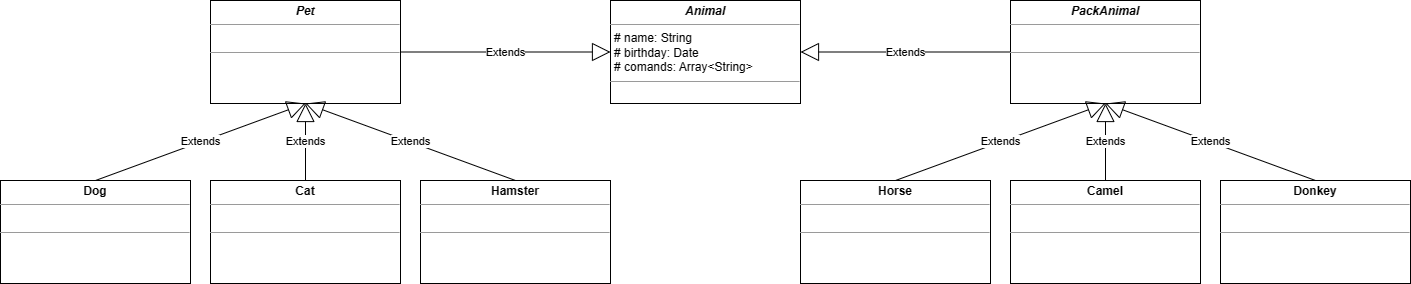

The diagram above was exported from draw.io. Its source (the exported page's mxGraphModel, read from the mxfile embedded in the PNG):
<mxGraphModel dx="1900" dy="581" grid="1" gridSize="10" guides="1" tooltips="1" connect="1" arrows="1" fold="1" page="1" pageScale="1" pageWidth="850" pageHeight="1100" background="none" math="0" shadow="0">
  <root>
    <mxCell id="0" />
    <mxCell id="1" parent="0" />
    <mxCell id="5d2195bd80daf111-18" value="&lt;p style=&quot;margin:0px;margin-top:4px;text-align:center;&quot;&gt;&lt;b style=&quot;&quot;&gt;&lt;i&gt;Animal&lt;/i&gt;&lt;/b&gt;&lt;/p&gt;&lt;hr size=&quot;1&quot;&gt;&lt;p style=&quot;margin:0px;margin-left:4px;&quot;&gt;# name: String&lt;br&gt;# birthday: Date&lt;/p&gt;&lt;p style=&quot;margin:0px;margin-left:4px;&quot;&gt;# comands: Array&amp;lt;String&amp;gt;&lt;/p&gt;&lt;hr size=&quot;1&quot;&gt;&lt;p style=&quot;margin:0px;margin-left:4px;&quot;&gt;&lt;br&gt;&lt;/p&gt;" style="verticalAlign=top;align=left;overflow=fill;fontSize=12;fontFamily=Helvetica;html=1;rounded=0;shadow=0;comic=0;labelBackgroundColor=none;strokeWidth=1" parent="1" vertex="1">
      <mxGeometry x="330" y="180" width="190" height="103" as="geometry" />
    </mxCell>
    <mxCell id="ibWEyypLSKlO8oaWRhEi-1" value="&lt;p style=&quot;margin:0px;margin-top:4px;text-align:center;&quot;&gt;&lt;b style=&quot;&quot;&gt;&lt;i&gt;Pet&lt;/i&gt;&lt;/b&gt;&lt;/p&gt;&lt;hr size=&quot;1&quot;&gt;&lt;p style=&quot;margin:0px;margin-left:4px;&quot;&gt;&lt;br&gt;&lt;/p&gt;&lt;hr size=&quot;1&quot;&gt;&lt;p style=&quot;margin:0px;margin-left:4px;&quot;&gt;&lt;br&gt;&lt;/p&gt;" style="verticalAlign=top;align=left;overflow=fill;fontSize=12;fontFamily=Helvetica;html=1;rounded=0;shadow=0;comic=0;labelBackgroundColor=none;strokeWidth=1" vertex="1" parent="1">
      <mxGeometry x="-70" y="180" width="190" height="103" as="geometry" />
    </mxCell>
    <mxCell id="ibWEyypLSKlO8oaWRhEi-4" value="Extends" style="endArrow=block;endSize=16;endFill=0;html=1;rounded=0;exitX=1;exitY=0.5;exitDx=0;exitDy=0;entryX=0;entryY=0.5;entryDx=0;entryDy=0;" edge="1" parent="1" source="ibWEyypLSKlO8oaWRhEi-1" target="5d2195bd80daf111-18">
      <mxGeometry width="160" relative="1" as="geometry">
        <mxPoint x="340" y="270" as="sourcePoint" />
        <mxPoint x="500" y="270" as="targetPoint" />
      </mxGeometry>
    </mxCell>
    <mxCell id="ibWEyypLSKlO8oaWRhEi-5" value="Extends" style="endArrow=block;endSize=16;endFill=0;html=1;rounded=0;exitX=0;exitY=0.5;exitDx=0;exitDy=0;entryX=1;entryY=0.5;entryDx=0;entryDy=0;" edge="1" parent="1" source="ibWEyypLSKlO8oaWRhEi-13" target="5d2195bd80daf111-18">
      <mxGeometry width="160" relative="1" as="geometry">
        <mxPoint x="730" y="231.5" as="sourcePoint" />
        <mxPoint x="435" y="93" as="targetPoint" />
      </mxGeometry>
    </mxCell>
    <mxCell id="ibWEyypLSKlO8oaWRhEi-6" value="&lt;p style=&quot;margin:0px;margin-top:4px;text-align:center;&quot;&gt;&lt;b&gt;Dog&lt;/b&gt;&lt;/p&gt;&lt;hr size=&quot;1&quot;&gt;&lt;p style=&quot;margin:0px;margin-left:4px;&quot;&gt;&lt;br&gt;&lt;/p&gt;&lt;hr size=&quot;1&quot;&gt;&lt;p style=&quot;margin:0px;margin-left:4px;&quot;&gt;&lt;br&gt;&lt;/p&gt;" style="verticalAlign=top;align=left;overflow=fill;fontSize=12;fontFamily=Helvetica;html=1;rounded=0;shadow=0;comic=0;labelBackgroundColor=none;strokeWidth=1" vertex="1" parent="1">
      <mxGeometry x="-280" y="360" width="190" height="103" as="geometry" />
    </mxCell>
    <mxCell id="ibWEyypLSKlO8oaWRhEi-8" value="&lt;p style=&quot;margin:0px;margin-top:4px;text-align:center;&quot;&gt;&lt;b&gt;Cat&lt;/b&gt;&lt;/p&gt;&lt;hr size=&quot;1&quot;&gt;&lt;p style=&quot;margin:0px;margin-left:4px;&quot;&gt;&lt;br&gt;&lt;/p&gt;&lt;hr size=&quot;1&quot;&gt;&lt;p style=&quot;margin:0px;margin-left:4px;&quot;&gt;&lt;br&gt;&lt;/p&gt;" style="verticalAlign=top;align=left;overflow=fill;fontSize=12;fontFamily=Helvetica;html=1;rounded=0;shadow=0;comic=0;labelBackgroundColor=none;strokeWidth=1" vertex="1" parent="1">
      <mxGeometry x="-70" y="360" width="190" height="103" as="geometry" />
    </mxCell>
    <mxCell id="ibWEyypLSKlO8oaWRhEi-9" value="&lt;p style=&quot;margin:0px;margin-top:4px;text-align:center;&quot;&gt;&lt;b&gt;Hamster&lt;/b&gt;&lt;/p&gt;&lt;hr size=&quot;1&quot;&gt;&lt;p style=&quot;margin:0px;margin-left:4px;&quot;&gt;&lt;br&gt;&lt;/p&gt;&lt;hr size=&quot;1&quot;&gt;&lt;p style=&quot;margin:0px;margin-left:4px;&quot;&gt;&lt;br&gt;&lt;/p&gt;" style="verticalAlign=top;align=left;overflow=fill;fontSize=12;fontFamily=Helvetica;html=1;rounded=0;shadow=0;comic=0;labelBackgroundColor=none;strokeWidth=1" vertex="1" parent="1">
      <mxGeometry x="140" y="360" width="190" height="103" as="geometry" />
    </mxCell>
    <mxCell id="ibWEyypLSKlO8oaWRhEi-10" value="&lt;p style=&quot;margin:0px;margin-top:4px;text-align:center;&quot;&gt;&lt;b&gt;Horse&lt;/b&gt;&lt;/p&gt;&lt;hr size=&quot;1&quot;&gt;&lt;p style=&quot;margin:0px;margin-left:4px;&quot;&gt;&lt;br&gt;&lt;/p&gt;&lt;hr size=&quot;1&quot;&gt;&lt;p style=&quot;margin:0px;margin-left:4px;&quot;&gt;&lt;br&gt;&lt;/p&gt;" style="verticalAlign=top;align=left;overflow=fill;fontSize=12;fontFamily=Helvetica;html=1;rounded=0;shadow=0;comic=0;labelBackgroundColor=none;strokeWidth=1" vertex="1" parent="1">
      <mxGeometry x="520" y="360" width="190" height="103" as="geometry" />
    </mxCell>
    <mxCell id="ibWEyypLSKlO8oaWRhEi-11" value="&lt;p style=&quot;margin:0px;margin-top:4px;text-align:center;&quot;&gt;&lt;b&gt;Camel&lt;/b&gt;&lt;/p&gt;&lt;hr size=&quot;1&quot;&gt;&lt;p style=&quot;margin:0px;margin-left:4px;&quot;&gt;&lt;br&gt;&lt;/p&gt;&lt;hr size=&quot;1&quot;&gt;&lt;p style=&quot;margin:0px;margin-left:4px;&quot;&gt;&lt;br&gt;&lt;/p&gt;" style="verticalAlign=top;align=left;overflow=fill;fontSize=12;fontFamily=Helvetica;html=1;rounded=0;shadow=0;comic=0;labelBackgroundColor=none;strokeWidth=1" vertex="1" parent="1">
      <mxGeometry x="730" y="360" width="190" height="103" as="geometry" />
    </mxCell>
    <mxCell id="ibWEyypLSKlO8oaWRhEi-12" value="&lt;p style=&quot;margin:0px;margin-top:4px;text-align:center;&quot;&gt;&lt;b&gt;Donkey&lt;/b&gt;&lt;/p&gt;&lt;hr size=&quot;1&quot;&gt;&lt;p style=&quot;margin:0px;margin-left:4px;&quot;&gt;&lt;br&gt;&lt;/p&gt;&lt;hr size=&quot;1&quot;&gt;&lt;p style=&quot;margin:0px;margin-left:4px;&quot;&gt;&lt;br&gt;&lt;/p&gt;" style="verticalAlign=top;align=left;overflow=fill;fontSize=12;fontFamily=Helvetica;html=1;rounded=0;shadow=0;comic=0;labelBackgroundColor=none;strokeWidth=1" vertex="1" parent="1">
      <mxGeometry x="940" y="360" width="190" height="103" as="geometry" />
    </mxCell>
    <mxCell id="ibWEyypLSKlO8oaWRhEi-13" value="&lt;p style=&quot;margin:0px;margin-top:4px;text-align:center;&quot;&gt;&lt;b style=&quot;&quot;&gt;&lt;i&gt;PackAnimal&lt;/i&gt;&lt;/b&gt;&lt;/p&gt;&lt;hr size=&quot;1&quot;&gt;&lt;p style=&quot;margin:0px;margin-left:4px;&quot;&gt;&lt;br&gt;&lt;/p&gt;&lt;hr size=&quot;1&quot;&gt;&lt;p style=&quot;margin:0px;margin-left:4px;&quot;&gt;&lt;br&gt;&lt;/p&gt;" style="verticalAlign=top;align=left;overflow=fill;fontSize=12;fontFamily=Helvetica;html=1;rounded=0;shadow=0;comic=0;labelBackgroundColor=none;strokeWidth=1" vertex="1" parent="1">
      <mxGeometry x="730" y="180" width="190" height="103" as="geometry" />
    </mxCell>
    <mxCell id="ibWEyypLSKlO8oaWRhEi-14" value="Extends" style="endArrow=block;endSize=16;endFill=0;html=1;rounded=0;exitX=0.5;exitY=0;exitDx=0;exitDy=0;entryX=0.5;entryY=1;entryDx=0;entryDy=0;" edge="1" parent="1" source="ibWEyypLSKlO8oaWRhEi-6" target="ibWEyypLSKlO8oaWRhEi-1">
      <mxGeometry width="160" relative="1" as="geometry">
        <mxPoint x="130" y="241.5" as="sourcePoint" />
        <mxPoint x="340" y="241.5" as="targetPoint" />
      </mxGeometry>
    </mxCell>
    <mxCell id="ibWEyypLSKlO8oaWRhEi-15" value="Extends" style="endArrow=block;endSize=16;endFill=0;html=1;rounded=0;exitX=0.5;exitY=0;exitDx=0;exitDy=0;entryX=0.5;entryY=1;entryDx=0;entryDy=0;" edge="1" parent="1" source="ibWEyypLSKlO8oaWRhEi-8" target="ibWEyypLSKlO8oaWRhEi-1">
      <mxGeometry width="160" relative="1" as="geometry">
        <mxPoint x="140" y="251.5" as="sourcePoint" />
        <mxPoint x="350" y="251.5" as="targetPoint" />
      </mxGeometry>
    </mxCell>
    <mxCell id="ibWEyypLSKlO8oaWRhEi-16" value="Extends" style="endArrow=block;endSize=16;endFill=0;html=1;rounded=0;exitX=0.5;exitY=0;exitDx=0;exitDy=0;entryX=0.5;entryY=1;entryDx=0;entryDy=0;" edge="1" parent="1" source="ibWEyypLSKlO8oaWRhEi-9" target="ibWEyypLSKlO8oaWRhEi-1">
      <mxGeometry width="160" relative="1" as="geometry">
        <mxPoint x="150" y="261.5" as="sourcePoint" />
        <mxPoint x="360" y="261.5" as="targetPoint" />
      </mxGeometry>
    </mxCell>
    <mxCell id="ibWEyypLSKlO8oaWRhEi-17" value="Extends" style="endArrow=block;endSize=16;endFill=0;html=1;rounded=0;exitX=0.5;exitY=0;exitDx=0;exitDy=0;entryX=0.5;entryY=1;entryDx=0;entryDy=0;" edge="1" parent="1" source="ibWEyypLSKlO8oaWRhEi-10" target="ibWEyypLSKlO8oaWRhEi-13">
      <mxGeometry width="160" relative="1" as="geometry">
        <mxPoint x="130" y="241.5" as="sourcePoint" />
        <mxPoint x="340" y="241.5" as="targetPoint" />
      </mxGeometry>
    </mxCell>
    <mxCell id="ibWEyypLSKlO8oaWRhEi-18" value="Extends" style="endArrow=block;endSize=16;endFill=0;html=1;rounded=0;exitX=0.5;exitY=0;exitDx=0;exitDy=0;entryX=0.5;entryY=1;entryDx=0;entryDy=0;" edge="1" parent="1" source="ibWEyypLSKlO8oaWRhEi-11" target="ibWEyypLSKlO8oaWRhEi-13">
      <mxGeometry width="160" relative="1" as="geometry">
        <mxPoint x="625" y="370" as="sourcePoint" />
        <mxPoint x="835" y="293" as="targetPoint" />
      </mxGeometry>
    </mxCell>
    <mxCell id="ibWEyypLSKlO8oaWRhEi-19" value="Extends" style="endArrow=block;endSize=16;endFill=0;html=1;rounded=0;exitX=0.5;exitY=0;exitDx=0;exitDy=0;entryX=0.5;entryY=1;entryDx=0;entryDy=0;" edge="1" parent="1" source="ibWEyypLSKlO8oaWRhEi-12" target="ibWEyypLSKlO8oaWRhEi-13">
      <mxGeometry width="160" relative="1" as="geometry">
        <mxPoint x="635" y="380" as="sourcePoint" />
        <mxPoint x="845" y="303" as="targetPoint" />
      </mxGeometry>
    </mxCell>
  </root>
</mxGraphModel>